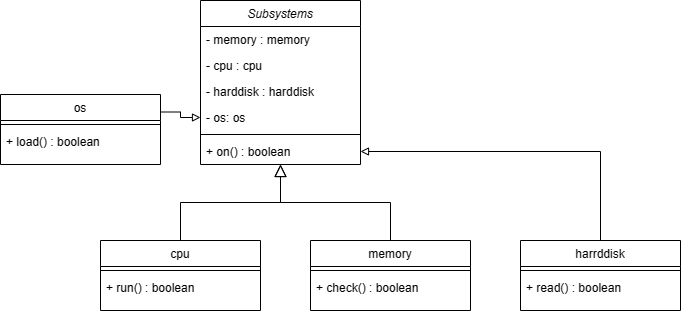

The diagram above was exported from draw.io. Its source (the exported page's mxGraphModel, read from the mxfile embedded in the PNG):
<mxGraphModel dx="1377" dy="796" grid="1" gridSize="10" guides="1" tooltips="1" connect="1" arrows="1" fold="1" page="1" pageScale="1" pageWidth="827" pageHeight="1169" math="0" shadow="0">
  <root>
    <mxCell id="WIyWlLk6GJQsqaUBKTNV-0" />
    <mxCell id="WIyWlLk6GJQsqaUBKTNV-1" parent="WIyWlLk6GJQsqaUBKTNV-0" />
    <mxCell id="zkfFHV4jXpPFQw0GAbJ--0" value="Subsystems" style="swimlane;fontStyle=2;align=center;verticalAlign=top;childLayout=stackLayout;horizontal=1;startSize=26;horizontalStack=0;resizeParent=1;resizeLast=0;collapsible=1;marginBottom=0;rounded=0;shadow=0;strokeWidth=1;" parent="WIyWlLk6GJQsqaUBKTNV-1" vertex="1">
      <mxGeometry x="220" y="120" width="160" height="164" as="geometry">
        <mxRectangle x="230" y="140" width="160" height="26" as="alternateBounds" />
      </mxGeometry>
    </mxCell>
    <mxCell id="zkfFHV4jXpPFQw0GAbJ--1" value="- memory : memory" style="text;align=left;verticalAlign=top;spacingLeft=4;spacingRight=4;overflow=hidden;rotatable=0;points=[[0,0.5],[1,0.5]];portConstraint=eastwest;" parent="zkfFHV4jXpPFQw0GAbJ--0" vertex="1">
      <mxGeometry y="26" width="160" height="26" as="geometry" />
    </mxCell>
    <mxCell id="zkfFHV4jXpPFQw0GAbJ--2" value="- cpu : cpu" style="text;align=left;verticalAlign=top;spacingLeft=4;spacingRight=4;overflow=hidden;rotatable=0;points=[[0,0.5],[1,0.5]];portConstraint=eastwest;rounded=0;shadow=0;html=0;" parent="zkfFHV4jXpPFQw0GAbJ--0" vertex="1">
      <mxGeometry y="52" width="160" height="26" as="geometry" />
    </mxCell>
    <mxCell id="zkfFHV4jXpPFQw0GAbJ--3" value="- harddisk : harddisk" style="text;align=left;verticalAlign=top;spacingLeft=4;spacingRight=4;overflow=hidden;rotatable=0;points=[[0,0.5],[1,0.5]];portConstraint=eastwest;rounded=0;shadow=0;html=0;" parent="zkfFHV4jXpPFQw0GAbJ--0" vertex="1">
      <mxGeometry y="78" width="160" height="26" as="geometry" />
    </mxCell>
    <mxCell id="-1i-FlNI5BvgnZSMA0e3-7" value="- os: os" style="text;align=left;verticalAlign=top;spacingLeft=4;spacingRight=4;overflow=hidden;rotatable=0;points=[[0,0.5],[1,0.5]];portConstraint=eastwest;rounded=0;shadow=0;html=0;" vertex="1" parent="zkfFHV4jXpPFQw0GAbJ--0">
      <mxGeometry y="104" width="160" height="26" as="geometry" />
    </mxCell>
    <mxCell id="zkfFHV4jXpPFQw0GAbJ--4" value="" style="line;html=1;strokeWidth=1;align=left;verticalAlign=middle;spacingTop=-1;spacingLeft=3;spacingRight=3;rotatable=0;labelPosition=right;points=[];portConstraint=eastwest;" parent="zkfFHV4jXpPFQw0GAbJ--0" vertex="1">
      <mxGeometry y="130" width="160" height="8" as="geometry" />
    </mxCell>
    <mxCell id="zkfFHV4jXpPFQw0GAbJ--5" value="+ on() : boolean" style="text;align=left;verticalAlign=top;spacingLeft=4;spacingRight=4;overflow=hidden;rotatable=0;points=[[0,0.5],[1,0.5]];portConstraint=eastwest;" parent="zkfFHV4jXpPFQw0GAbJ--0" vertex="1">
      <mxGeometry y="138" width="160" height="26" as="geometry" />
    </mxCell>
    <mxCell id="zkfFHV4jXpPFQw0GAbJ--12" value="" style="endArrow=block;endSize=10;endFill=0;shadow=0;strokeWidth=1;rounded=0;edgeStyle=elbowEdgeStyle;elbow=vertical;" parent="WIyWlLk6GJQsqaUBKTNV-1" target="zkfFHV4jXpPFQw0GAbJ--0" edge="1">
      <mxGeometry width="160" relative="1" as="geometry">
        <mxPoint x="200" y="360" as="sourcePoint" />
        <mxPoint x="200" y="203" as="targetPoint" />
      </mxGeometry>
    </mxCell>
    <mxCell id="zkfFHV4jXpPFQw0GAbJ--13" value="memory" style="swimlane;fontStyle=0;align=center;verticalAlign=top;childLayout=stackLayout;horizontal=1;startSize=26;horizontalStack=0;resizeParent=1;resizeLast=0;collapsible=1;marginBottom=0;rounded=0;shadow=0;strokeWidth=1;" parent="WIyWlLk6GJQsqaUBKTNV-1" vertex="1">
      <mxGeometry x="330" y="360" width="160" height="70" as="geometry">
        <mxRectangle x="340" y="380" width="170" height="26" as="alternateBounds" />
      </mxGeometry>
    </mxCell>
    <mxCell id="zkfFHV4jXpPFQw0GAbJ--15" value="" style="line;html=1;strokeWidth=1;align=left;verticalAlign=middle;spacingTop=-1;spacingLeft=3;spacingRight=3;rotatable=0;labelPosition=right;points=[];portConstraint=eastwest;" parent="zkfFHV4jXpPFQw0GAbJ--13" vertex="1">
      <mxGeometry y="26" width="160" height="8" as="geometry" />
    </mxCell>
    <mxCell id="zkfFHV4jXpPFQw0GAbJ--14" value="+ check() : boolean" style="text;align=left;verticalAlign=top;spacingLeft=4;spacingRight=4;overflow=hidden;rotatable=0;points=[[0,0.5],[1,0.5]];portConstraint=eastwest;" parent="zkfFHV4jXpPFQw0GAbJ--13" vertex="1">
      <mxGeometry y="34" width="160" height="26" as="geometry" />
    </mxCell>
    <mxCell id="zkfFHV4jXpPFQw0GAbJ--16" value="" style="endArrow=block;endSize=10;endFill=0;shadow=0;strokeWidth=1;rounded=0;edgeStyle=elbowEdgeStyle;elbow=vertical;" parent="WIyWlLk6GJQsqaUBKTNV-1" source="zkfFHV4jXpPFQw0GAbJ--13" target="zkfFHV4jXpPFQw0GAbJ--0" edge="1">
      <mxGeometry width="160" relative="1" as="geometry">
        <mxPoint x="210" y="373" as="sourcePoint" />
        <mxPoint x="310" y="271" as="targetPoint" />
      </mxGeometry>
    </mxCell>
    <mxCell id="-1i-FlNI5BvgnZSMA0e3-0" value="cpu" style="swimlane;fontStyle=0;align=center;verticalAlign=top;childLayout=stackLayout;horizontal=1;startSize=26;horizontalStack=0;resizeParent=1;resizeLast=0;collapsible=1;marginBottom=0;rounded=0;shadow=0;strokeWidth=1;" vertex="1" parent="WIyWlLk6GJQsqaUBKTNV-1">
      <mxGeometry x="120" y="360" width="160" height="70" as="geometry">
        <mxRectangle x="340" y="380" width="170" height="26" as="alternateBounds" />
      </mxGeometry>
    </mxCell>
    <mxCell id="-1i-FlNI5BvgnZSMA0e3-1" value="" style="line;html=1;strokeWidth=1;align=left;verticalAlign=middle;spacingTop=-1;spacingLeft=3;spacingRight=3;rotatable=0;labelPosition=right;points=[];portConstraint=eastwest;" vertex="1" parent="-1i-FlNI5BvgnZSMA0e3-0">
      <mxGeometry y="26" width="160" height="8" as="geometry" />
    </mxCell>
    <mxCell id="-1i-FlNI5BvgnZSMA0e3-2" value="+ run() : boolean" style="text;align=left;verticalAlign=top;spacingLeft=4;spacingRight=4;overflow=hidden;rotatable=0;points=[[0,0.5],[1,0.5]];portConstraint=eastwest;" vertex="1" parent="-1i-FlNI5BvgnZSMA0e3-0">
      <mxGeometry y="34" width="160" height="26" as="geometry" />
    </mxCell>
    <mxCell id="-1i-FlNI5BvgnZSMA0e3-6" style="edgeStyle=orthogonalEdgeStyle;rounded=0;orthogonalLoop=1;jettySize=auto;html=1;exitX=0.5;exitY=0;exitDx=0;exitDy=0;entryX=1;entryY=0.5;entryDx=0;entryDy=0;endArrow=block;endFill=0;" edge="1" parent="WIyWlLk6GJQsqaUBKTNV-1" source="-1i-FlNI5BvgnZSMA0e3-3" target="zkfFHV4jXpPFQw0GAbJ--5">
      <mxGeometry relative="1" as="geometry" />
    </mxCell>
    <mxCell id="-1i-FlNI5BvgnZSMA0e3-3" value="harrddisk" style="swimlane;fontStyle=0;align=center;verticalAlign=top;childLayout=stackLayout;horizontal=1;startSize=26;horizontalStack=0;resizeParent=1;resizeLast=0;collapsible=1;marginBottom=0;rounded=0;shadow=0;strokeWidth=1;" vertex="1" parent="WIyWlLk6GJQsqaUBKTNV-1">
      <mxGeometry x="540" y="360" width="160" height="70" as="geometry">
        <mxRectangle x="340" y="380" width="170" height="26" as="alternateBounds" />
      </mxGeometry>
    </mxCell>
    <mxCell id="-1i-FlNI5BvgnZSMA0e3-4" value="" style="line;html=1;strokeWidth=1;align=left;verticalAlign=middle;spacingTop=-1;spacingLeft=3;spacingRight=3;rotatable=0;labelPosition=right;points=[];portConstraint=eastwest;" vertex="1" parent="-1i-FlNI5BvgnZSMA0e3-3">
      <mxGeometry y="26" width="160" height="8" as="geometry" />
    </mxCell>
    <mxCell id="-1i-FlNI5BvgnZSMA0e3-5" value="+ read() : boolean" style="text;align=left;verticalAlign=top;spacingLeft=4;spacingRight=4;overflow=hidden;rotatable=0;points=[[0,0.5],[1,0.5]];portConstraint=eastwest;" vertex="1" parent="-1i-FlNI5BvgnZSMA0e3-3">
      <mxGeometry y="34" width="160" height="26" as="geometry" />
    </mxCell>
    <mxCell id="-1i-FlNI5BvgnZSMA0e3-12" style="edgeStyle=orthogonalEdgeStyle;rounded=0;orthogonalLoop=1;jettySize=auto;html=1;exitX=1;exitY=0.25;exitDx=0;exitDy=0;entryX=0;entryY=0.5;entryDx=0;entryDy=0;endArrow=block;endFill=0;" edge="1" parent="WIyWlLk6GJQsqaUBKTNV-1" source="-1i-FlNI5BvgnZSMA0e3-8" target="-1i-FlNI5BvgnZSMA0e3-7">
      <mxGeometry relative="1" as="geometry" />
    </mxCell>
    <mxCell id="-1i-FlNI5BvgnZSMA0e3-8" value="os" style="swimlane;fontStyle=0;align=center;verticalAlign=top;childLayout=stackLayout;horizontal=1;startSize=26;horizontalStack=0;resizeParent=1;resizeLast=0;collapsible=1;marginBottom=0;rounded=0;shadow=0;strokeWidth=1;" vertex="1" parent="WIyWlLk6GJQsqaUBKTNV-1">
      <mxGeometry x="20" y="214" width="160" height="70" as="geometry">
        <mxRectangle x="340" y="380" width="170" height="26" as="alternateBounds" />
      </mxGeometry>
    </mxCell>
    <mxCell id="-1i-FlNI5BvgnZSMA0e3-9" value="" style="line;html=1;strokeWidth=1;align=left;verticalAlign=middle;spacingTop=-1;spacingLeft=3;spacingRight=3;rotatable=0;labelPosition=right;points=[];portConstraint=eastwest;" vertex="1" parent="-1i-FlNI5BvgnZSMA0e3-8">
      <mxGeometry y="26" width="160" height="8" as="geometry" />
    </mxCell>
    <mxCell id="-1i-FlNI5BvgnZSMA0e3-10" value="+ load() : boolean" style="text;align=left;verticalAlign=top;spacingLeft=4;spacingRight=4;overflow=hidden;rotatable=0;points=[[0,0.5],[1,0.5]];portConstraint=eastwest;" vertex="1" parent="-1i-FlNI5BvgnZSMA0e3-8">
      <mxGeometry y="34" width="160" height="26" as="geometry" />
    </mxCell>
  </root>
</mxGraphModel>